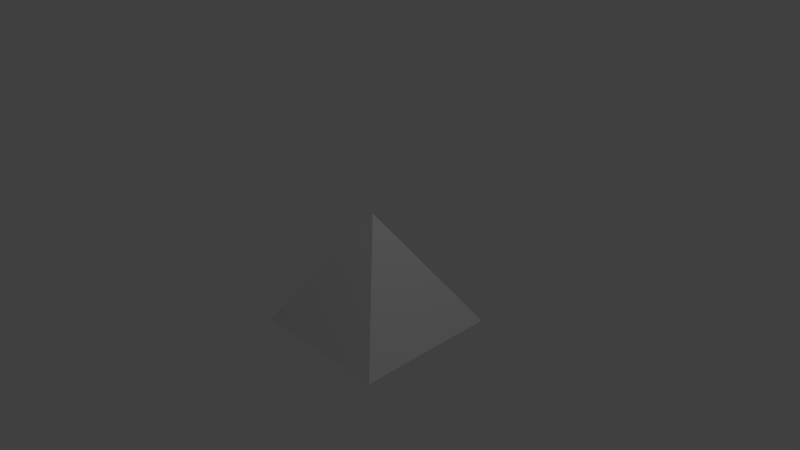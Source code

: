 # Source: Pyramid.blend  (saved by Blender 2.76.0; exported with 4.5.12 LTS)
import bpy
from mathutils import Matrix  # noqa: F401  (used for matrix-valued properties, if any)

bpy.ops.wm.read_factory_settings(use_empty=True)
scene = bpy.context.scene
scene.name = 'Scene'

# ---- collections
col_collection_1 = bpy.data.collections.new('Collection 1'); scene.collection.children.link(col_collection_1)

# ---- materials (node trees are filled in below, after node groups)
mat_material = bpy.data.materials.new('Material')
mat_material.alpha_threshold = 0.0
mat_material.use_transparent_shadow = False
mat_material.roughness = 0.5
mat_material.line_color = (0.0, 0.0, 0.0, 1.0)

# ---- material node trees

# ---- world
world_world = bpy.data.worlds.new('World'); scene.world = world_world
world_world.color = (0.05088, 0.05088, 0.05088)
world_world.use_sun_shadow = False
world_world.sun_shadow_jitter_overblur = 0.0
world_world.cycles.sampling_method = 'MANUAL'
world_world.cycles.sample_map_resolution = 256

# ---- cameras
cam_camera = bpy.data.cameras.new('Camera')
cam_camera.clip_end = 100.0
cam_camera.lens = 35.0
cam_camera.sensor_width = 32.0
cam_camera.sensor_height = 18.0
cam_camera.ortho_scale = 7.314
cam_camera.dof.focus_distance = 0.0
cam_camera.dof.aperture_fstop = 128.0

# ---- lights
light_lamp = bpy.data.lights.new('Lamp', 'POINT')
light_lamp.transmission_factor = 0.0
light_lamp.cutoff_distance = 30.0
light_lamp.energy = 100.0
light_lamp.shadow_buffer_clip_start = 1.001
light_lamp.shadow_soft_size = 0.1
light_lamp.shadow_maximum_resolution = 0.006
light_lamp.use_absolute_resolution = True
light_lamp.cycles.use_multiple_importance_sampling = False

# ---- meshes
me_cube = bpy.data.meshes.new('Cube')
me_cube.from_pydata([(1.0, 1.0, -1.0), (1.0, -1.0, -1.0), (-1.0, -1.0, -1.0), (-1.0, 1.0, -1.0), (-0.001803, 0.003201, 0.5787)], [], [(0, 3, 2, 1), (2, 3, 4), (3, 0, 4), (1, 2, 4), (0, 1, 4)])
me_cube.materials.append(mat_material)
me_cube.use_remesh_preserve_volume = False
me_cube.use_remesh_preserve_attributes = False
me_cube.use_mirror_vertex_groups = False
me_cube.update()

# ---- objects
ob_cube = bpy.data.objects.new('Cube', me_cube)
ob_lamp = bpy.data.objects.new('Lamp', light_lamp)
ob_camera = bpy.data.objects.new('Camera', cam_camera)

# ---- transforms, parenting, visibility, modifiers, constraints
ob_cube.location = (0.0, 0.0, 0.0)
ob_cube.lock_rotations_4d = False
ob_cube.empty_display_type = 'ARROWS'
ob_cube.lineart.crease_threshold = 0.0
ob_lamp.location = (4.076, 1.005, 5.904)
ob_lamp.rotation_euler = (0.6503, 0.05522, 1.866)
ob_lamp.lock_rotations_4d = False
ob_lamp.empty_display_type = 'ARROWS'
ob_lamp.color = (0.0, 0.0, 0.0, 0.0)
ob_lamp.lineart.crease_threshold = 0.0
ob_camera.location = (7.481, -6.508, 5.344)
ob_camera.rotation_euler = (1.109, 0.01082, 0.8149)
ob_camera.lock_rotations_4d = False
ob_camera.empty_display_type = 'ARROWS'
ob_camera.color = (0.0, 0.0, 0.0, 0.0)
ob_camera.display_type = 'WIRE'
ob_camera.lineart.crease_threshold = 0.0

# ---- collection membership
col_collection_1.objects.link(ob_cube)
col_collection_1.objects.link(ob_lamp)
col_collection_1.objects.link(ob_camera)

# ---- scene / render settings (as saved in the file)
scene.camera = ob_camera
scene.frame_start = 1; scene.frame_end = 250; scene.frame_set(1)
scene.render.engine = 'BLENDER_EEVEE_NEXT'
scene.render.resolution_percentage = 50
scene.render.dither_intensity = 0.0
scene.cycles.use_denoising = False
scene.cycles.samples = 10
scene.cycles.sampling_pattern = 'TABULATED_SOBOL'
scene.cycles.light_sampling_threshold = 0.0
scene.cycles.use_adaptive_sampling = False
scene.cycles.use_light_tree = False
scene.cycles.blur_glossy = 0.0
scene.cycles.pixel_filter_type = 'GAUSSIAN'
scene.cycles.sample_clamp_indirect = 0.0
scene.view_settings.view_transform = 'Standard'
bpy.context.view_layer.update()
